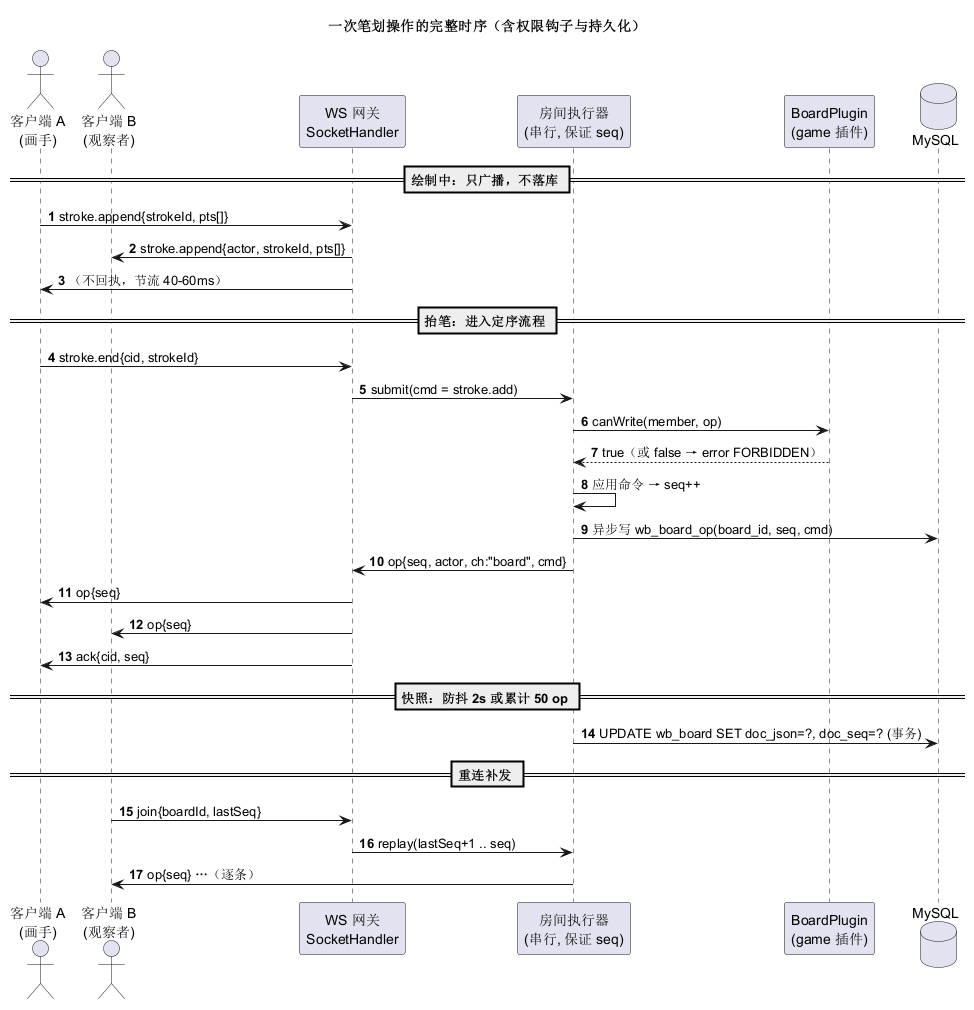

The diagram above was rendered by PlantUML. Its source (embedded in the PNG):
@startuml board-op-sequence
title 一次笔划操作的完整时序（含权限钩子与持久化）

autonumber
actor "客户端 A\n(画手)" as A
actor "客户端 B\n(观察者)" as B
participant "WS 网关\nSocketHandler" as GW
participant "房间执行器\n(串行, 保证 seq)" as ROOM
participant "BoardPlugin\n(game 插件)" as PLG
database "MySQL" as DB

== 绘制中：只广播，不落库 ==
A -> GW : stroke.append{strokeId, pts[]}
GW -> B : stroke.append{actor, strokeId, pts[]}
GW -> A : （不回执，节流 40-60ms）

== 抬笔：进入定序流程 ==
A -> GW : stroke.end{cid, strokeId}
GW -> ROOM : submit(cmd = stroke.add)
ROOM -> PLG : canWrite(member, op)
PLG --> ROOM : true（或 false → error FORBIDDEN）
ROOM -> ROOM : 应用命令 → seq++
ROOM -> DB : 异步写 wb_board_op(board_id, seq, cmd)
ROOM -> GW : op{seq, actor, ch:"board", cmd}
GW -> A : op{seq}
GW -> B : op{seq}
GW -> A : ack{cid, seq}

== 快照：防抖 2s 或累计 50 op ==
ROOM -> DB : UPDATE wb_board SET doc_json=?, doc_seq=? (事务)

== 重连补发 ==
B -> GW : join{boardId, lastSeq}
GW -> ROOM : replay(lastSeq+1 .. seq)
ROOM -> B : op{seq} …（逐条）

@enduml